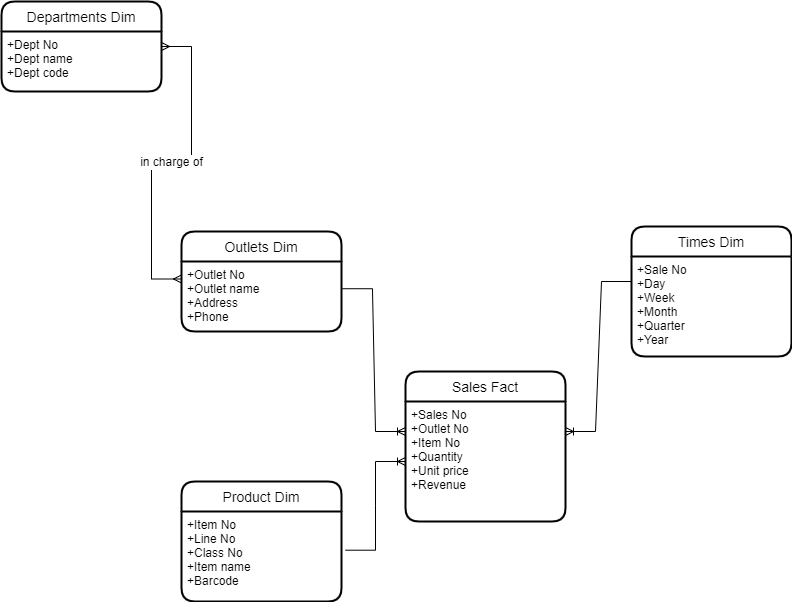

The diagram above was exported from draw.io. Its source (the exported page's mxGraphModel, read from the mxfile embedded in the PNG):
<mxGraphModel dx="1108" dy="482" grid="1" gridSize="10" guides="1" tooltips="1" connect="1" arrows="1" fold="1" page="1" pageScale="1" pageWidth="827" pageHeight="1169" math="0" shadow="0" extFonts="Permanent Marker^https://fonts.googleapis.com/css?family=Permanent+Marker">
  <root>
    <mxCell id="0" />
    <mxCell id="1" parent="0" />
    <mxCell id="Rlpg1nSiuS8lyVPyLY1e-1" value="Sales Fact" style="swimlane;childLayout=stackLayout;horizontal=1;startSize=30;horizontalStack=0;rounded=1;fontSize=14;fontStyle=0;strokeWidth=2;resizeParent=0;resizeLast=1;shadow=0;dashed=0;align=center;" parent="1" vertex="1">
      <mxGeometry x="414" y="380" width="160" height="150" as="geometry" />
    </mxCell>
    <mxCell id="Rlpg1nSiuS8lyVPyLY1e-2" value="+Sales No&#10;+Outlet No&#10;+Item No&#10;+Quantity&#10;+Unit price&#10;+Revenue" style="align=left;strokeColor=none;fillColor=none;spacingLeft=4;fontSize=12;verticalAlign=top;resizable=0;rotatable=0;part=1;" parent="Rlpg1nSiuS8lyVPyLY1e-1" vertex="1">
      <mxGeometry y="30" width="160" height="120" as="geometry" />
    </mxCell>
    <mxCell id="Rlpg1nSiuS8lyVPyLY1e-3" value="Outlets Dim" style="swimlane;childLayout=stackLayout;horizontal=1;startSize=30;horizontalStack=0;rounded=1;fontSize=14;fontStyle=0;strokeWidth=2;resizeParent=0;resizeLast=1;shadow=0;dashed=0;align=center;" parent="1" vertex="1">
      <mxGeometry x="190" y="240" width="160" height="100" as="geometry" />
    </mxCell>
    <mxCell id="Rlpg1nSiuS8lyVPyLY1e-4" value="+Outlet No&#10;+Outlet name&#10;+Address&#10;+Phone" style="align=left;strokeColor=none;fillColor=none;spacingLeft=4;fontSize=12;verticalAlign=top;resizable=0;rotatable=0;part=1;" parent="Rlpg1nSiuS8lyVPyLY1e-3" vertex="1">
      <mxGeometry y="30" width="160" height="70" as="geometry" />
    </mxCell>
    <mxCell id="Rlpg1nSiuS8lyVPyLY1e-5" value="Times Dim" style="swimlane;childLayout=stackLayout;horizontal=1;startSize=30;horizontalStack=0;rounded=1;fontSize=14;fontStyle=0;strokeWidth=2;resizeParent=0;resizeLast=1;shadow=0;dashed=0;align=center;" parent="1" vertex="1">
      <mxGeometry x="640" y="235" width="160" height="130" as="geometry" />
    </mxCell>
    <mxCell id="Rlpg1nSiuS8lyVPyLY1e-6" value="+Sale No&#10;+Day&#10;+Week&#10;+Month&#10;+Quarter&#10;+Year" style="align=left;strokeColor=none;fillColor=none;spacingLeft=4;fontSize=12;verticalAlign=top;resizable=0;rotatable=0;part=1;" parent="Rlpg1nSiuS8lyVPyLY1e-5" vertex="1">
      <mxGeometry y="30" width="160" height="100" as="geometry" />
    </mxCell>
    <mxCell id="Rlpg1nSiuS8lyVPyLY1e-7" value="Departments Dim" style="swimlane;childLayout=stackLayout;horizontal=1;startSize=30;horizontalStack=0;rounded=1;fontSize=14;fontStyle=0;strokeWidth=2;resizeParent=0;resizeLast=1;shadow=0;dashed=0;align=center;" parent="1" vertex="1">
      <mxGeometry x="10" y="10" width="160" height="90" as="geometry" />
    </mxCell>
    <mxCell id="Rlpg1nSiuS8lyVPyLY1e-8" value="+Dept No&#10;+Dept name&#10;+Dept code" style="align=left;strokeColor=none;fillColor=none;spacingLeft=4;fontSize=12;verticalAlign=top;resizable=0;rotatable=0;part=1;" parent="Rlpg1nSiuS8lyVPyLY1e-7" vertex="1">
      <mxGeometry y="30" width="160" height="60" as="geometry" />
    </mxCell>
    <mxCell id="Rlpg1nSiuS8lyVPyLY1e-9" value="Product Dim" style="swimlane;childLayout=stackLayout;horizontal=1;startSize=30;horizontalStack=0;rounded=1;fontSize=14;fontStyle=0;strokeWidth=2;resizeParent=0;resizeLast=1;shadow=0;dashed=0;align=center;" parent="1" vertex="1">
      <mxGeometry x="190" y="490" width="160" height="120" as="geometry" />
    </mxCell>
    <mxCell id="Rlpg1nSiuS8lyVPyLY1e-10" value="+Item No&#10;+Line No&#10;+Class No&#10;+Item name&#10;+Barcode" style="align=left;strokeColor=none;fillColor=none;spacingLeft=4;fontSize=12;verticalAlign=top;resizable=0;rotatable=0;part=1;" parent="Rlpg1nSiuS8lyVPyLY1e-9" vertex="1">
      <mxGeometry y="30" width="160" height="90" as="geometry" />
    </mxCell>
    <mxCell id="2gZO2A6O5KZ-acvkkr73-3" value="in charge of" style="edgeStyle=entityRelationEdgeStyle;fontSize=12;html=1;endArrow=ERmany;startArrow=ERmany;rounded=0;exitX=1;exitY=0.25;exitDx=0;exitDy=0;entryX=0;entryY=0.25;entryDx=0;entryDy=0;" parent="1" source="Rlpg1nSiuS8lyVPyLY1e-8" target="Rlpg1nSiuS8lyVPyLY1e-4" edge="1">
      <mxGeometry width="100" height="100" relative="1" as="geometry">
        <mxPoint x="360" y="300" as="sourcePoint" />
        <mxPoint x="130" y="260" as="targetPoint" />
      </mxGeometry>
    </mxCell>
    <mxCell id="2gZO2A6O5KZ-acvkkr73-5" value="" style="edgeStyle=entityRelationEdgeStyle;fontSize=12;html=1;endArrow=ERoneToMany;rounded=0;exitX=1.006;exitY=0.389;exitDx=0;exitDy=0;exitPerimeter=0;entryX=0;entryY=0.25;entryDx=0;entryDy=0;endFill=0;" parent="1" source="Rlpg1nSiuS8lyVPyLY1e-4" target="Rlpg1nSiuS8lyVPyLY1e-2" edge="1">
      <mxGeometry width="100" height="100" relative="1" as="geometry">
        <mxPoint x="360" y="300" as="sourcePoint" />
        <mxPoint x="460" y="200" as="targetPoint" />
      </mxGeometry>
    </mxCell>
    <mxCell id="2gZO2A6O5KZ-acvkkr73-6" value="" style="edgeStyle=entityRelationEdgeStyle;fontSize=12;html=1;endArrow=ERoneToMany;rounded=0;exitX=1.025;exitY=0.43;exitDx=0;exitDy=0;exitPerimeter=0;entryX=0;entryY=0.5;entryDx=0;entryDy=0;" parent="1" source="Rlpg1nSiuS8lyVPyLY1e-10" target="Rlpg1nSiuS8lyVPyLY1e-2" edge="1">
      <mxGeometry width="100" height="100" relative="1" as="geometry">
        <mxPoint x="530" y="400" as="sourcePoint" />
        <mxPoint x="630" y="300" as="targetPoint" />
      </mxGeometry>
    </mxCell>
    <mxCell id="2gZO2A6O5KZ-acvkkr73-7" value="" style="edgeStyle=entityRelationEdgeStyle;fontSize=12;html=1;endArrow=none;rounded=0;exitX=1;exitY=0.25;exitDx=0;exitDy=0;entryX=0;entryY=0.25;entryDx=0;entryDy=0;startArrow=ERoneToMany;startFill=0;endFill=0;" parent="1" source="Rlpg1nSiuS8lyVPyLY1e-2" target="Rlpg1nSiuS8lyVPyLY1e-6" edge="1">
      <mxGeometry width="100" height="100" relative="1" as="geometry">
        <mxPoint x="540" y="500" as="sourcePoint" />
        <mxPoint x="640" y="400" as="targetPoint" />
      </mxGeometry>
    </mxCell>
  </root>
</mxGraphModel>